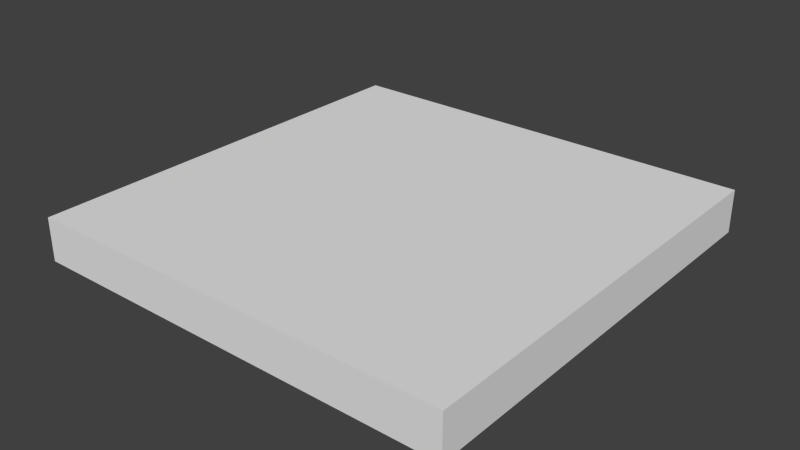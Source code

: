 # Source: Floor00.blend  (saved by Blender 2.76.0; exported with 4.5.12 LTS)
import bpy
from mathutils import Matrix  # noqa: F401  (used for matrix-valued properties, if any)

bpy.ops.wm.read_factory_settings(use_empty=True)
scene = bpy.context.scene
scene.name = 'Scene'

# ---- collections
col_collection_1 = bpy.data.collections.new('Collection 1'); scene.collection.children.link(col_collection_1)

# ---- world
world_world = bpy.data.worlds.new('World'); scene.world = world_world
world_world.color = (0.05088, 0.05088, 0.05088)
world_world.use_sun_shadow = False
world_world.sun_shadow_jitter_overblur = 0.0
world_world.cycles.sampling_method = 'MANUAL'
world_world.cycles.sample_map_resolution = 256

# ---- meshes
me_cube_001 = bpy.data.meshes.new('Cube.001')
me_cube_001.from_pydata([(1.0, 4.284e-08, 1.0), (0.0, 4.284e-08, 1.0), (0.0, 0.1, 1.0), (1.0, 0.1, 0.0), (0.0, 0.0, 0.0), (1.0, 0.0, 0.0), (0.0, 0.1, 0.0), (1.0, 0.1, 1.0)], [], [(2, 1, 0, 7), (0, 5, 3, 7), (3, 5, 4, 6), (4, 5, 0, 1), (2, 6, 4, 1), (3, 6, 2, 7)])
_uv = me_cube_001.uv_layers.new(name='UVMap')
_uv.uv.foreach_set('vector', [0.000711, -0.001245, 0.256, -0.001245, 0.256, 0.9988, 0.0007112, 0.9988, 0.256, -0.001245, 0.256, 0.9988, 0.0007112, 0.9988, 0.000711, -0.001245, 0.000711, -0.001245, 0.256, -0.001245, 0.256, 0.9988, 0.0007112, 0.9988, 0.0002809, 0.9986, 0.0002809, -0.0004667, 0.9998, -0.0004668, 0.9998, 0.9986, 0.0007112, 0.9988, 0.000711, -0.001245, 0.256, -0.001245, 0.256, 0.9988, 0.9998, -0.0004668, 0.9998, 0.9986, 0.0002809, 0.9986, 0.0002809, -0.0004667])
me_cube_001.use_remesh_preserve_volume = False
me_cube_001.use_remesh_preserve_attributes = False
me_cube_001.use_mirror_vertex_groups = False
me_cube_001.update()

# ---- objects
ob_floor = bpy.data.objects.new('Floor', me_cube_001)

# ---- transforms, parenting, visibility, modifiers, constraints
ob_floor.location = (0.0, 0.0, 0.0)
ob_floor.rotation_euler = (1.571, 0.0, 0.0)
ob_floor.lineart.crease_threshold = 0.0

# ---- collection membership
col_collection_1.objects.link(ob_floor)

# ---- scene / render settings (as saved in the file)
scene.frame_start = 1; scene.frame_end = 250; scene.frame_set(1)
scene.render.engine = 'BLENDER_EEVEE_NEXT'
scene.render.resolution_percentage = 50
scene.render.dither_intensity = 0.0
scene.cycles.use_denoising = False
scene.cycles.samples = 10
scene.cycles.sampling_pattern = 'TABULATED_SOBOL'
scene.cycles.light_sampling_threshold = 0.0
scene.cycles.use_adaptive_sampling = False
scene.cycles.use_light_tree = False
scene.cycles.blur_glossy = 0.0
scene.cycles.pixel_filter_type = 'GAUSSIAN'
scene.cycles.sample_clamp_indirect = 0.0
scene.view_settings.view_transform = 'Standard'
bpy.context.view_layer.update()

# ---- added for rendering (the .blend has no active camera and no usable light): camera, sun
cam_auto = bpy.data.cameras.new('AutoCamera')
cam_auto.lens = 50.0
cam_auto.sensor_width = 36.0
cam_auto.clip_end = 1000.0
ob_auto_camera = bpy.data.objects.new('AutoCamera', cam_auto)
scene.collection.objects.link(ob_auto_camera)
ob_auto_camera.location = (1.81173, -2.07408, 1.09939)
ob_auto_camera.rotation_euler = (1.09748, -7.21219e-08, 0.694738)
scene.camera = ob_auto_camera
light_auto_sun = bpy.data.lights.new('AutoSun', 'SUN')
light_auto_sun.energy = 3.0
light_auto_sun.angle = 0.0523599
ob_auto_sun = bpy.data.objects.new('AutoSun', light_auto_sun)
scene.collection.objects.link(ob_auto_sun)
ob_auto_sun.rotation_euler = (0.872665, 0.174533, 0.523599)
bpy.context.view_layer.update()
